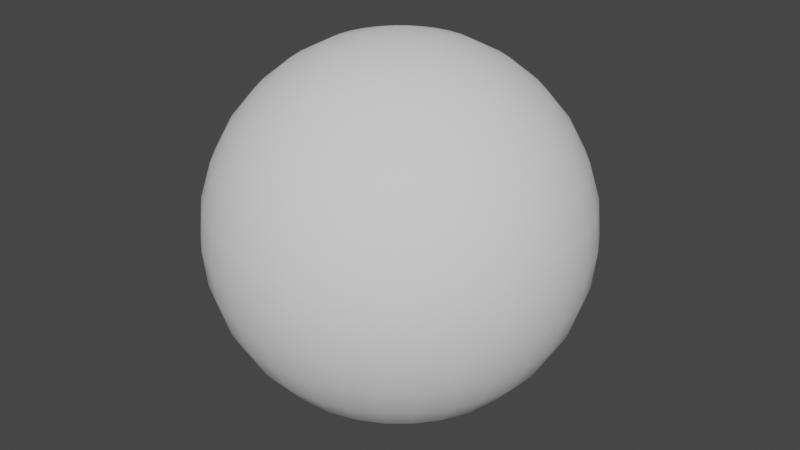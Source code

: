 # Source: sphere.blend  (saved by Blender 2.90.8; exported with 4.5.12 LTS)
import bpy
from mathutils import Matrix  # noqa: F401  (used for matrix-valued properties, if any)

bpy.ops.wm.read_factory_settings(use_empty=True)
scene = bpy.context.scene
scene.name = 'Scene'

# ---- collections
col_collection = bpy.data.collections.new('Collection'); scene.collection.children.link(col_collection)

# ---- world
world_world = bpy.data.worlds.new('World'); scene.world = world_world
world_world.use_nodes = True; world_world.node_tree.nodes.clear()
_N = world_world.node_tree.nodes; _L = world_world.node_tree.links
n0 = _N.new('ShaderNodeOutputWorld'); n0.name = 'World Output'; n0.location = (300, 300)
n1 = _N.new('ShaderNodeBackground'); n1.name = 'Background'; n1.location = (10, 300)
n1.inputs[0].default_value = (0.05088, 0.05088, 0.05088, 1.0)
_L.new(n1.outputs[0], n0.inputs[0])
n0.is_active_output = True
world_world.color = (0.05088, 0.05088, 0.05088)
world_world.use_sun_shadow = False
world_world.sun_shadow_jitter_overblur = 0.0

# ---- meshes
me_sphere = bpy.data.meshes.new('Sphere')
me_sphere.from_pydata([(0.0, 0.1951, 0.9808), (0.0, 0.3827, 0.9239), (0.0, 0.5556, 0.8315), (0.0, 0.7071, 0.7071), (0.0, 0.8315, 0.5556), (0.0, 0.9239, 0.3827), (0.0, 0.9808, 0.1951), (0.0, 1.0, 7.55e-08), (0.0, 0.9808, -0.1951), (0.0, 0.5556, -0.8315), (0.03806, 0.1913, 0.9808), (0.07466, 0.3753, 0.9239), (0.1084, 0.5449, 0.8315), (0.1379, 0.6935, 0.7071), (0.1622, 0.8155, 0.5556), (0.1802, 0.9061, 0.3827), (0.1913, 0.9619, 0.1951), (0.1951, 0.9808, 7.55e-08), (0.1913, 0.9619, -0.1951), (0.1802, 0.9061, -0.3827), (0.1622, 0.8155, -0.5556), (0.1379, 0.6935, -0.7071), (0.1084, 0.5449, -0.8315), (0.07466, 0.3753, -0.9239), (0.03806, 0.1913, -0.9808), (0.07466, 0.1802, 0.9808), (0.1464, 0.3536, 0.9239), (0.2126, 0.5133, 0.8315), (0.2706, 0.6533, 0.7071), (0.3182, 0.7682, 0.5556), (0.3536, 0.8536, 0.3827), (0.3753, 0.9061, 0.1951), (0.3827, 0.9239, 7.55e-08), (0.3753, 0.9061, -0.1951), (0.3536, 0.8536, -0.3827), (0.3182, 0.7682, -0.5556), (0.2706, 0.6533, -0.7071), (0.2126, 0.5133, -0.8315), (0.1464, 0.3536, -0.9239), (0.07466, 0.1802, -0.9808), (0.1084, 0.1622, 0.9808), (0.2126, 0.3182, 0.9239), (0.3087, 0.4619, 0.8315), (0.3928, 0.5879, 0.7071), (0.4619, 0.6913, 0.5556), (0.5133, 0.7682, 0.3827), (0.5449, 0.8155, 0.1951), (0.5556, 0.8315, 7.55e-08), (0.5449, 0.8155, -0.1951), (0.5133, 0.7682, -0.3827), (0.4619, 0.6913, -0.5556), (0.3928, 0.5879, -0.7071), (0.3087, 0.4619, -0.8315), (0.2126, 0.3182, -0.9239), (0.1084, 0.1622, -0.9808), (0.1379, 0.1379, 0.9808), (0.2706, 0.2706, 0.9239), (0.3928, 0.3928, 0.8315), (0.5, 0.5, 0.7071), (0.5879, 0.5879, 0.5556), (0.6533, 0.6533, 0.3827), (0.6935, 0.6935, 0.1951), (0.7071, 0.7071, 7.55e-08), (0.6935, 0.6935, -0.1951), (0.6533, 0.6533, -0.3827), (0.5879, 0.5879, -0.5556), (0.5, 0.5, -0.7071), (0.3928, 0.3928, -0.8315), (0.2706, 0.2706, -0.9239), (0.1379, 0.1379, -0.9808), (0.1622, 0.1084, 0.9808), (0.3182, 0.2126, 0.9239), (0.4619, 0.3087, 0.8315), (0.5879, 0.3928, 0.7071), (0.6913, 0.4619, 0.5556), (0.7682, 0.5133, 0.3827), (0.8155, 0.5449, 0.1951), (0.8315, 0.5556, 7.55e-08), (0.8155, 0.5449, -0.1951), (0.7682, 0.5133, -0.3827), (0.6913, 0.4619, -0.5556), (0.5879, 0.3928, -0.7071), (0.4619, 0.3087, -0.8315), (0.3182, 0.2126, -0.9239), (0.1622, 0.1084, -0.9808), (0.1802, 0.07466, 0.9808), (0.3536, 0.1464, 0.9239), (0.5133, 0.2126, 0.8315), (0.6533, 0.2706, 0.7071), (0.7682, 0.3182, 0.5556), (0.8536, 0.3536, 0.3827), (0.9061, 0.3753, 0.1951), (0.9239, 0.3827, 7.55e-08), (0.9061, 0.3753, -0.1951), (0.8536, 0.3536, -0.3827), (0.7682, 0.3182, -0.5556), (0.6533, 0.2706, -0.7071), (0.5133, 0.2126, -0.8315), (0.3536, 0.1464, -0.9239), (0.1802, 0.07466, -0.9808), (0.1913, 0.03806, 0.9808), (0.3753, 0.07466, 0.9239), (0.5449, 0.1084, 0.8315), (0.6935, 0.1379, 0.7071), (0.8155, 0.1622, 0.5556), (0.9061, 0.1802, 0.3827), (0.9619, 0.1913, 0.1951), (0.9808, 0.1951, 7.55e-08), (0.9619, 0.1913, -0.1951), (0.9061, 0.1802, -0.3827), (0.8155, 0.1622, -0.5556), (0.6935, 0.1379, -0.7071), (0.5449, 0.1084, -0.8315), (0.3753, 0.07466, -0.9239), (0.1913, 0.03806, -0.9808), (0.1951, -3.266e-07, 0.9808), (0.3827, -3.192e-07, 0.9239), (0.5556, -3.117e-07, 0.8315), (0.7071, -3.192e-07, 0.7071), (0.8315, -3.341e-07, 0.5556), (0.9239, -2.745e-07, 0.3827), (0.9808, -3.937e-07, 0.1951), (1.0, -3.788e-07, 7.55e-08), (0.9808, -3.937e-07, -0.1951), (0.9239, -2.298e-07, -0.3827), (0.8315, -3.341e-07, -0.5556), (0.7071, -3.192e-07, -0.7071), (0.5556, -3.415e-07, -0.8315), (0.3827, -3.043e-07, -0.9239), (0.1951, -3.08e-07, -0.9808), (0.1913, -0.03806, 0.9808), (0.3753, -0.07466, 0.9239), (0.5449, -0.1084, 0.8315), (0.6935, -0.138, 0.7071), (0.8155, -0.1622, 0.5556), (0.9061, -0.1802, 0.3827), (0.9619, -0.1913, 0.1951), (0.9808, -0.1951, 7.55e-08), (0.9619, -0.1913, -0.1951), (0.9061, -0.1802, -0.3827), (0.8155, -0.1622, -0.5556), (0.6935, -0.138, -0.7071), (0.5449, -0.1084, -0.8315), (0.3753, -0.07466, -0.9239), (0.1913, -0.03806, -0.9808), (0.1802, -0.07466, 0.9808), (0.3536, -0.1464, 0.9239), (0.5133, -0.2126, 0.8315), (0.6533, -0.2706, 0.7071), (0.7682, -0.3182, 0.5556), (0.8536, -0.3536, 0.3827), (0.9061, -0.3753, 0.1951), (0.9239, -0.3827, 7.55e-08), (0.9061, -0.3753, -0.1951), (0.8536, -0.3536, -0.3827), (0.7682, -0.3182, -0.5556), (0.6533, -0.2706, -0.7071), (0.5133, -0.2126, -0.8315), (0.3536, -0.1464, -0.9239), (0.1802, -0.07466, -0.9808), (0.1622, -0.1084, 0.9808), (0.3182, -0.2126, 0.9239), (0.4619, -0.3087, 0.8315), (0.5879, -0.3928, 0.7071), (0.6913, -0.4619, 0.5556), (0.7682, -0.5133, 0.3827), (0.8155, -0.5449, 0.1951), (0.8315, -0.5556, 7.55e-08), (0.8155, -0.5449, -0.1951), (0.7682, -0.5133, -0.3827), (0.6913, -0.4619, -0.5556), (0.5879, -0.3928, -0.7071), (0.4619, -0.3087, -0.8315), (0.3182, -0.2126, -0.9239), (0.1622, -0.1084, -0.9808), (0.1379, -0.138, 0.9808), (0.2706, -0.2706, 0.9239), (0.3928, -0.3928, 0.8315), (0.5, -0.5, 0.7071), (0.5879, -0.5879, 0.5556), (0.6533, -0.6533, 0.3827), (0.6935, -0.6935, 0.1951), (0.7071, -0.7071, 7.55e-08), (0.6935, -0.6935, -0.1951), (0.6533, -0.6533, -0.3827), (0.5879, -0.5879, -0.5556), (0.5, -0.5, -0.7071), (0.3928, -0.3928, -0.8315), (0.2706, -0.2706, -0.9239), (0.1379, -0.138, -0.9808), (0.1084, -0.1622, 0.9808), (0.2126, -0.3182, 0.9239), (0.3087, -0.4619, 0.8315), (0.3928, -0.5879, 0.7071), (0.4619, -0.6913, 0.5556), (0.5133, -0.7682, 0.3827), (0.5449, -0.8155, 0.1951), (0.5556, -0.8315, 7.55e-08), (0.5449, -0.8155, -0.1951), (0.5133, -0.7682, -0.3827), (0.4619, -0.6913, -0.5556), (0.3928, -0.5879, -0.7071), (0.3087, -0.4619, -0.8315), (0.2126, -0.3182, -0.9239), (0.1084, -0.1622, -0.9808), (0.0, -3.258e-07, -1.0), (0.07466, -0.1802, 0.9808), (0.1464, -0.3536, 0.9239), (0.2126, -0.5133, 0.8315), (0.2706, -0.6533, 0.7071), (0.3182, -0.7682, 0.5556), (0.3536, -0.8536, 0.3827), (0.3753, -0.9061, 0.1951), (0.3827, -0.9239, 7.55e-08), (0.3753, -0.9061, -0.1951), (0.3536, -0.8536, -0.3827), (0.3182, -0.7682, -0.5556), (0.2706, -0.6533, -0.7071), (0.2126, -0.5133, -0.8315), (0.1464, -0.3536, -0.9239), (0.07466, -0.1802, -0.9808), (0.03806, -0.1913, 0.9808), (0.07466, -0.3753, 0.9239), (0.1084, -0.5449, 0.8315), (0.1379, -0.6935, 0.7071), (0.1622, -0.8155, 0.5556), (0.1802, -0.9061, 0.3827), (0.1913, -0.9619, 0.1951), (0.1951, -0.9808, 7.55e-08), (0.1913, -0.9619, -0.1951), (0.1802, -0.9061, -0.3827), (0.1622, -0.8155, -0.5556), (0.1379, -0.6935, -0.7071), (0.1084, -0.5449, -0.8315), (0.07466, -0.3753, -0.9239), (0.03806, -0.1913, -0.9808), (-7.212e-09, -0.1951, 0.9808), (4.122e-08, -0.3827, 0.9239), (2.632e-08, -0.5556, 0.8315), (-2.584e-08, -0.7071, 0.7071), (-8.544e-08, -0.8315, 0.5556), (6.357e-08, -0.9239, 0.3827), (-8.544e-08, -0.9808, 0.1951), (-1.003e-07, -1.0, 7.55e-08), (-8.544e-08, -0.9808, -0.1951), (6.357e-08, -0.9239, -0.3827), (-8.544e-08, -0.8315, -0.5556), (-2.584e-08, -0.7071, -0.7071), (-1.094e-08, -0.5556, -0.8315), (3.964e-09, -0.3827, -0.9239), (3.964e-09, -0.1951, -0.9808), (-0.03806, -0.1913, 0.9808), (-0.07466, -0.3753, 0.9239), (-0.1084, -0.5449, 0.8315), (-0.1379, -0.6935, 0.7071), (-0.1622, -0.8155, 0.5556), (-0.1802, -0.9061, 0.3827), (-0.1913, -0.9619, 0.1951), (-0.1951, -0.9808, 7.55e-08), (-0.1913, -0.9619, -0.1951), (-0.1802, -0.9061, -0.3827), (-0.1622, -0.8155, -0.5556), (-0.1379, -0.6935, -0.7071), (-0.1084, -0.5449, -0.8315), (-0.07466, -0.3753, -0.9239), (-0.03806, -0.1913, -0.9808), (-0.07466, -0.1802, 0.9808), (-0.1464, -0.3536, 0.9239), (-0.2126, -0.5133, 0.8315), (-0.2706, -0.6533, 0.7071), (-0.3182, -0.7682, 0.5556), (-0.3536, -0.8536, 0.3827), (-0.3753, -0.9061, 0.1951), (-0.3827, -0.9239, 7.55e-08), (-0.3753, -0.9061, -0.1951), (-0.3536, -0.8536, -0.3827), (-0.3182, -0.7682, -0.5556), (-0.2706, -0.6533, -0.7071), (-0.2126, -0.5133, -0.8315), (-0.1464, -0.3536, -0.9239), (-0.07466, -0.1802, -0.9808), (-0.1084, -0.1622, 0.9808), (-0.2126, -0.3182, 0.9239), (-0.3087, -0.4619, 0.8315), (-0.3928, -0.5879, 0.7071), (-0.4619, -0.6913, 0.5556), (-0.5133, -0.7682, 0.3827), (-0.5449, -0.8155, 0.1951), (-0.5556, -0.8315, 7.55e-08), (-0.5449, -0.8155, -0.1951), (-0.5133, -0.7682, -0.3827), (-0.4619, -0.6913, -0.5556), (-0.3928, -0.5879, -0.7071), (-0.3087, -0.4619, -0.8315), (-0.2126, -0.3182, -0.9239), (-0.1084, -0.1622, -0.9808), (-2.304e-07, -5.562e-07, 1.0), (-0.1379, -0.138, 0.9808), (-0.2706, -0.2706, 0.9239), (-0.3928, -0.3928, 0.8315), (-0.5, -0.5, 0.7071), (-0.5879, -0.5879, 0.5556), (-0.6533, -0.6533, 0.3827), (-0.6935, -0.6935, 0.1951), (-0.7071, -0.7071, 7.55e-08), (-0.6935, -0.6935, -0.1951), (-0.6533, -0.6533, -0.3827), (-0.5879, -0.5879, -0.5556), (-0.5, -0.5, -0.7071), (-0.3928, -0.3928, -0.8315), (-0.2706, -0.2706, -0.9239), (-0.1379, -0.1379, -0.9808), (-0.1622, -0.1084, 0.9808), (-0.3182, -0.2126, 0.9239), (-0.4619, -0.3087, 0.8315), (-0.5879, -0.3928, 0.7071), (-0.6913, -0.4619, 0.5556), (-0.7682, -0.5133, 0.3827), (-0.8155, -0.5449, 0.1951), (-0.8315, -0.5556, 7.55e-08), (-0.8155, -0.5449, -0.1951), (-0.7682, -0.5133, -0.3827), (-0.6913, -0.4619, -0.5556), (-0.5879, -0.3928, -0.7071), (-0.4619, -0.3087, -0.8315), (-0.3182, -0.2126, -0.9239), (-0.1622, -0.1084, -0.9808), (-0.1802, -0.07466, 0.9808), (-0.3536, -0.1464, 0.9239), (-0.5133, -0.2126, 0.8315), (-0.6533, -0.2706, 0.7071), (-0.7682, -0.3182, 0.5556), (-0.8536, -0.3536, 0.3827), (-0.9061, -0.3753, 0.1951), (-0.9239, -0.3827, 7.55e-08), (-0.9061, -0.3753, -0.1951), (-0.8536, -0.3536, -0.3827), (-0.7682, -0.3182, -0.5556), (-0.6533, -0.2706, -0.7071), (-0.5133, -0.2126, -0.8315), (-0.3536, -0.1464, -0.9239), (-0.1802, -0.07466, -0.9808), (-0.1913, -0.03806, 0.9808), (-0.3753, -0.07466, 0.9239), (-0.5449, -0.1084, 0.8315), (-0.6935, -0.1379, 0.7071), (-0.8155, -0.1622, 0.5556), (-0.9061, -0.1802, 0.3827), (-0.9619, -0.1913, 0.1951), (-0.9808, -0.1951, 7.55e-08), (-0.9619, -0.1913, -0.1951), (-0.9061, -0.1802, -0.3827), (-0.8155, -0.1622, -0.5556), (-0.6935, -0.1379, -0.7071), (-0.5449, -0.1084, -0.8315), (-0.3753, -0.07466, -0.9239), (-0.1913, -0.03806, -0.9808), (-0.1951, -3.117e-07, 0.9808), (-0.3827, -2.819e-07, 0.9239), (-0.5556, -2.819e-07, 0.8315), (-0.7071, -1.851e-07, 0.7071), (-0.8315, -1.404e-07, 0.5556), (-0.9239, -3.192e-07, 0.3827), (-0.9808, -9.567e-08, 0.1951), (-1.0, -1.404e-07, 7.55e-08), (-0.9808, -9.567e-08, -0.1951), (-0.9239, -3.192e-07, -0.3827), (-0.8315, -1.404e-07, -0.5556), (-0.7071, -1.851e-07, -0.7071), (-0.5556, -2.596e-07, -0.8315), (-0.3827, -2.521e-07, -0.9239), (-0.1951, -3.155e-07, -0.9808), (-0.1913, 0.03806, 0.9808), (-0.3753, 0.07466, 0.9239), (-0.5449, 0.1084, 0.8315), (-0.6935, 0.1379, 0.7071), (-0.8155, 0.1622, 0.5556), (-0.9061, 0.1802, 0.3827), (-0.9619, 0.1913, 0.1951), (-0.9808, 0.1951, 7.55e-08), (-0.9619, 0.1913, -0.1951), (-0.9061, 0.1802, -0.3827), (-0.8155, 0.1622, -0.5556), (-0.6935, 0.1379, -0.7071), (-0.5449, 0.1084, -0.8315), (-0.3753, 0.07466, -0.9239), (-0.1913, 0.03806, -0.9808), (-0.1802, 0.07466, 0.9808), (-0.3536, 0.1464, 0.9239), (-0.5133, 0.2126, 0.8315), (-0.6533, 0.2706, 0.7071), (-0.7682, 0.3182, 0.5556), (-0.8536, 0.3536, 0.3827), (-0.9061, 0.3753, 0.1951), (-0.9239, 0.3827, 7.55e-08), (-0.9061, 0.3753, -0.1951), (-0.8536, 0.3536, -0.3827), (-0.7682, 0.3182, -0.5556), (-0.6533, 0.2706, -0.7071), (-0.5133, 0.2126, -0.8315), (-0.3536, 0.1464, -0.9239), (-0.1802, 0.07466, -0.9808), (-0.1622, 0.1084, 0.9808), (-0.3182, 0.2126, 0.9239), (-0.4619, 0.3087, 0.8315), (-0.5879, 0.3928, 0.7071), (-0.6913, 0.4619, 0.5556), (-0.7682, 0.5133, 0.3827), (-0.8155, 0.5449, 0.1951), (-0.8315, 0.5556, 7.55e-08), (-0.8155, 0.5449, -0.1951), (-0.7682, 0.5133, -0.3827), (-0.6913, 0.4619, -0.5556), (-0.5879, 0.3928, -0.7071), (-0.4619, 0.3087, -0.8315), (-0.3182, 0.2126, -0.9239), (-0.1622, 0.1084, -0.9808), (-0.1379, 0.1379, 0.9808), (-0.2706, 0.2706, 0.9239), (-0.3928, 0.3928, 0.8315), (-0.5, 0.5, 0.7071), (-0.5879, 0.5879, 0.5556), (-0.6533, 0.6533, 0.3827), (-0.6935, 0.6935, 0.1951), (-0.7071, 0.7071, 7.55e-08), (-0.6935, 0.6935, -0.1951), (-0.6533, 0.6533, -0.3827), (-0.5879, 0.5879, -0.5556), (-0.5, 0.5, -0.7071), (-0.3928, 0.3928, -0.8315), (-0.2706, 0.2706, -0.9239), (-0.1379, 0.1379, -0.9808), (-0.1084, 0.1622, 0.9808), (-0.2126, 0.3182, 0.9239), (-0.3087, 0.4619, 0.8315), (-0.3928, 0.5879, 0.7071), (-0.4619, 0.6913, 0.5556), (-0.5133, 0.7682, 0.3827), (-0.5449, 0.8155, 0.1951), (-0.5556, 0.8315, 7.55e-08), (-0.5449, 0.8155, -0.1951), (-0.5133, 0.7682, -0.3827), (-0.4619, 0.6913, -0.5556), (-0.3928, 0.5879, -0.7071), (-0.3087, 0.4619, -0.8315), (-0.2126, 0.3182, -0.9239), (-0.1084, 0.1622, -0.9808), (-0.07466, 0.1802, 0.9808), (-0.1464, 0.3536, 0.9239), (-0.2126, 0.5133, 0.8315), (-0.2706, 0.6533, 0.7071), (-0.3182, 0.7682, 0.5556), (-0.3536, 0.8536, 0.3827), (-0.3753, 0.9061, 0.1951), (-0.3827, 0.9239, 7.55e-08), (-0.3753, 0.9061, -0.1951), (-0.3536, 0.8536, -0.3827), (-0.3182, 0.7682, -0.5556), (-0.2706, 0.6533, -0.7071), (-0.2126, 0.5133, -0.8315), (-0.1464, 0.3536, -0.9239), (-0.07466, 0.1802, -0.9808), (-0.03806, 0.1913, 0.9808), (-0.07466, 0.3753, 0.9239), (-0.1084, 0.5449, 0.8315), (-0.1379, 0.6935, 0.7071), (-0.1622, 0.8155, 0.5556), (-0.1802, 0.9061, 0.3827), (-0.1913, 0.9619, 0.1951), (-0.1951, 0.9808, 7.55e-08), (-0.1913, 0.9619, -0.1951), (-0.1802, 0.9061, -0.3827), (-0.1622, 0.8155, -0.5556), (-0.1379, 0.6935, -0.7071), (-0.1084, 0.5449, -0.8315), (-0.07466, 0.3753, -0.9239), (-0.03806, 0.1913, -0.9808), (6.357e-08, 0.9239, -0.3827), (2.722e-07, 0.8315, -0.5556), (1.53e-07, 0.7071, -0.7071), (7.847e-08, 0.3827, -0.9239), (1.514e-08, 0.1951, -0.9808)], [], [(5, 4, 14, 15), (480, 9, 22, 23), (6, 5, 15, 16), (481, 480, 23, 24), (7, 6, 16, 17), (0, 296, 10), (205, 481, 24), (8, 7, 17, 18), (1, 0, 10, 11), (477, 8, 18, 19), (2, 1, 11, 12), (478, 477, 19, 20), (3, 2, 12, 13), (479, 478, 20, 21), (4, 3, 13, 14), (9, 479, 21, 22), (21, 20, 35, 36), (14, 13, 28, 29), (22, 21, 36, 37), (15, 14, 29, 30), (23, 22, 37, 38), (16, 15, 30, 31), (24, 23, 38, 39), (17, 16, 31, 32), (10, 296, 25), (205, 24, 39), (18, 17, 32, 33), (11, 10, 25, 26), (19, 18, 33, 34), (12, 11, 26, 27), (20, 19, 34, 35), (13, 12, 27, 28), (205, 39, 54), (33, 32, 47, 48), (26, 25, 40, 41), (34, 33, 48, 49), (27, 26, 41, 42), (35, 34, 49, 50), (28, 27, 42, 43), (36, 35, 50, 51), (29, 28, 43, 44), (37, 36, 51, 52), (30, 29, 44, 45), (38, 37, 52, 53), (31, 30, 45, 46), (39, 38, 53, 54), (32, 31, 46, 47), (25, 296, 40), (52, 51, 66, 67), (45, 44, 59, 60), (53, 52, 67, 68), (46, 45, 60, 61), (54, 53, 68, 69), (47, 46, 61, 62), (40, 296, 55), (205, 54, 69), (48, 47, 62, 63), (41, 40, 55, 56), (49, 48, 63, 64), (42, 41, 56, 57), (50, 49, 64, 65), (43, 42, 57, 58), (51, 50, 65, 66), (44, 43, 58, 59), (56, 55, 70, 71), (64, 63, 78, 79), (57, 56, 71, 72), (65, 64, 79, 80), (58, 57, 72, 73), (66, 65, 80, 81), (59, 58, 73, 74), (67, 66, 81, 82), (60, 59, 74, 75), (68, 67, 82, 83), (61, 60, 75, 76), (69, 68, 83, 84), (62, 61, 76, 77), (55, 296, 70), (205, 69, 84), (63, 62, 77, 78), (75, 74, 89, 90), (83, 82, 97, 98), (76, 75, 90, 91), (84, 83, 98, 99), (77, 76, 91, 92), (70, 296, 85), (205, 84, 99), (78, 77, 92, 93), (71, 70, 85, 86), (79, 78, 93, 94), (72, 71, 86, 87), (80, 79, 94, 95), (73, 72, 87, 88), (81, 80, 95, 96), (74, 73, 88, 89), (82, 81, 96, 97), (94, 93, 108, 109), (87, 86, 101, 102), (95, 94, 109, 110), (88, 87, 102, 103), (96, 95, 110, 111), (89, 88, 103, 104), (97, 96, 111, 112), (90, 89, 104, 105), (98, 97, 112, 113), (91, 90, 105, 106), (99, 98, 113, 114), (92, 91, 106, 107), (85, 296, 100), (205, 99, 114), (93, 92, 107, 108), (86, 85, 100, 101), (113, 112, 127, 128), (106, 105, 120, 121), (114, 113, 128, 129), (107, 106, 121, 122), (100, 296, 115), (205, 114, 129), (108, 107, 122, 123), (101, 100, 115, 116), (109, 108, 123, 124), (102, 101, 116, 117), (110, 109, 124, 125), (103, 102, 117, 118), (111, 110, 125, 126), (104, 103, 118, 119), (112, 111, 126, 127), (105, 104, 119, 120), (117, 116, 131, 132), (125, 124, 139, 140), (118, 117, 132, 133), (126, 125, 140, 141), (119, 118, 133, 134), (127, 126, 141, 142), (120, 119, 134, 135), (128, 127, 142, 143), (121, 120, 135, 136), (129, 128, 143, 144), (122, 121, 136, 137), (115, 296, 130), (205, 129, 144), (123, 122, 137, 138), (116, 115, 130, 131), (124, 123, 138, 139), (136, 135, 150, 151), (144, 143, 158, 159), (137, 136, 151, 152), (130, 296, 145), (205, 144, 159), (138, 137, 152, 153), (131, 130, 145, 146), (139, 138, 153, 154), (132, 131, 146, 147), (140, 139, 154, 155), (133, 132, 147, 148), (141, 140, 155, 156), (134, 133, 148, 149), (142, 141, 156, 157), (135, 134, 149, 150), (143, 142, 157, 158), (155, 154, 169, 170), (148, 147, 162, 163), (156, 155, 170, 171), (149, 148, 163, 164), (157, 156, 171, 172), (150, 149, 164, 165), (158, 157, 172, 173), (151, 150, 165, 166), (159, 158, 173, 174), (152, 151, 166, 167), (145, 296, 160), (205, 159, 174), (153, 152, 167, 168), (146, 145, 160, 161), (154, 153, 168, 169), (147, 146, 161, 162), (174, 173, 188, 189), (167, 166, 181, 182), (160, 296, 175), (205, 174, 189), (168, 167, 182, 183), (161, 160, 175, 176), (169, 168, 183, 184), (162, 161, 176, 177), (170, 169, 184, 185), (163, 162, 177, 178), (171, 170, 185, 186), (164, 163, 178, 179), (172, 171, 186, 187), (165, 164, 179, 180), (173, 172, 187, 188), (166, 165, 180, 181), (186, 185, 200, 201), (179, 178, 193, 194), (187, 186, 201, 202), (180, 179, 194, 195), (188, 187, 202, 203), (181, 180, 195, 196), (189, 188, 203, 204), (182, 181, 196, 197), (175, 296, 190), (205, 189, 204), (183, 182, 197, 198), (176, 175, 190, 191), (184, 183, 198, 199), (177, 176, 191, 192), (185, 184, 199, 200), (178, 177, 192, 193), (190, 296, 206), (205, 204, 220), (198, 197, 213, 214), (191, 190, 206, 207), (199, 198, 214, 215), (192, 191, 207, 208), (200, 199, 215, 216), (193, 192, 208, 209), (201, 200, 216, 217), (194, 193, 209, 210), (202, 201, 217, 218), (195, 194, 210, 211), (203, 202, 218, 219), (196, 195, 211, 212), (204, 203, 219, 220), (197, 196, 212, 213), (210, 209, 224, 225), (218, 217, 232, 233), (211, 210, 225, 226), (219, 218, 233, 234), (212, 211, 226, 227), (220, 219, 234, 235), (213, 212, 227, 228), (206, 296, 221), (205, 220, 235), (214, 213, 228, 229), (207, 206, 221, 222), (215, 214, 229, 230), (208, 207, 222, 223), (216, 215, 230, 231), (209, 208, 223, 224), (217, 216, 231, 232), (229, 228, 243, 244), (222, 221, 236, 237), (230, 229, 244, 245), (223, 222, 237, 238), (231, 230, 245, 246), (224, 223, 238, 239), (232, 231, 246, 247), (225, 224, 239, 240), (233, 232, 247, 248), (226, 225, 240, 241), (234, 233, 248, 249), (227, 226, 241, 242), (235, 234, 249, 250), (228, 227, 242, 243), (221, 296, 236), (205, 235, 250), (248, 247, 262, 263), (241, 240, 255, 256), (249, 248, 263, 264), (242, 241, 256, 257), (250, 249, 264, 265), (243, 242, 257, 258), (236, 296, 251), (205, 250, 265), (244, 243, 258, 259), (237, 236, 251, 252), (245, 244, 259, 260), (238, 237, 252, 253), (246, 245, 260, 261), (239, 238, 253, 254), (247, 246, 261, 262), (240, 239, 254, 255), (252, 251, 266, 267), (260, 259, 274, 275), (253, 252, 267, 268), (261, 260, 275, 276), (254, 253, 268, 269), (262, 261, 276, 277), (255, 254, 269, 270), (263, 262, 277, 278), (256, 255, 270, 271), (264, 263, 278, 279), (257, 256, 271, 272), (265, 264, 279, 280), (258, 257, 272, 273), (251, 296, 266), (205, 265, 280), (259, 258, 273, 274), (271, 270, 285, 286), (279, 278, 293, 294), (272, 271, 286, 287), (280, 279, 294, 295), (273, 272, 287, 288), (266, 296, 281), (205, 280, 295), (274, 273, 288, 289), (267, 266, 281, 282), (275, 274, 289, 290), (268, 267, 282, 283), (276, 275, 290, 291), (269, 268, 283, 284), (277, 276, 291, 292), (270, 269, 284, 285), (278, 277, 292, 293), (290, 289, 305, 306), (283, 282, 298, 299), (291, 290, 306, 307), (284, 283, 299, 300), (292, 291, 307, 308), (285, 284, 300, 301), (293, 292, 308, 309), (286, 285, 301, 302), (294, 293, 309, 310), (287, 286, 302, 303), (295, 294, 310, 311), (288, 287, 303, 304), (281, 296, 297), (205, 295, 311), (289, 288, 304, 305), (282, 281, 297, 298), (310, 309, 324, 325), (303, 302, 317, 318), (311, 310, 325, 326), (304, 303, 318, 319), (297, 296, 312), (205, 311, 326), (305, 304, 319, 320), (298, 297, 312, 313), (306, 305, 320, 321), (299, 298, 313, 314), (307, 306, 321, 322), (300, 299, 314, 315), (308, 307, 322, 323), (301, 300, 315, 316), (309, 308, 323, 324), (302, 301, 316, 317), (322, 321, 336, 337), (315, 314, 329, 330), (323, 322, 337, 338), (316, 315, 330, 331), (324, 323, 338, 339), (317, 316, 331, 332), (325, 324, 339, 340), (318, 317, 332, 333), (326, 325, 340, 341), (319, 318, 333, 334), (312, 296, 327), (205, 326, 341), (320, 319, 334, 335), (313, 312, 327, 328), (321, 320, 335, 336), (314, 313, 328, 329), (341, 340, 355, 356), (334, 333, 348, 349), (327, 296, 342), (205, 341, 356), (335, 334, 349, 350), (328, 327, 342, 343), (336, 335, 350, 351), (329, 328, 343, 344), (337, 336, 351, 352), (330, 329, 344, 345), (338, 337, 352, 353), (331, 330, 345, 346), (339, 338, 353, 354), (332, 331, 346, 347), (340, 339, 354, 355), (333, 332, 347, 348), (345, 344, 359, 360), (353, 352, 367, 368), (346, 345, 360, 361), (354, 353, 368, 369), (347, 346, 361, 362), (355, 354, 369, 370), (348, 347, 362, 363), (356, 355, 370, 371), (349, 348, 363, 364), (342, 296, 357), (205, 356, 371), (350, 349, 364, 365), (343, 342, 357, 358), (351, 350, 365, 366), (344, 343, 358, 359), (352, 351, 366, 367), (364, 363, 378, 379), (357, 296, 372), (205, 371, 386), (365, 364, 379, 380), (358, 357, 372, 373), (366, 365, 380, 381), (359, 358, 373, 374), (367, 366, 381, 382), (360, 359, 374, 375), (368, 367, 382, 383), (361, 360, 375, 376), (369, 368, 383, 384), (362, 361, 376, 377), (370, 369, 384, 385), (363, 362, 377, 378), (371, 370, 385, 386), (383, 382, 397, 398), (376, 375, 390, 391), (384, 383, 398, 399), (377, 376, 391, 392), (385, 384, 399, 400), (378, 377, 392, 393), (386, 385, 400, 401), (379, 378, 393, 394), (372, 296, 387), (205, 386, 401), (380, 379, 394, 395), (373, 372, 387, 388), (381, 380, 395, 396), (374, 373, 388, 389), (382, 381, 396, 397), (375, 374, 389, 390), (387, 296, 402), (205, 401, 416), (395, 394, 409, 410), (388, 387, 402, 403), (396, 395, 410, 411), (389, 388, 403, 404), (397, 396, 411, 412), (390, 389, 404, 405), (398, 397, 412, 413), (391, 390, 405, 406), (399, 398, 413, 414), (392, 391, 406, 407), (400, 399, 414, 415), (393, 392, 407, 408), (401, 400, 415, 416), (394, 393, 408, 409), (406, 405, 420, 421), (414, 413, 428, 429), (407, 406, 421, 422), (415, 414, 429, 430), (408, 407, 422, 423), (416, 415, 430, 431), (409, 408, 423, 424), (402, 296, 417), (205, 416, 431), (410, 409, 424, 425), (403, 402, 417, 418), (411, 410, 425, 426), (404, 403, 418, 419), (412, 411, 426, 427), (405, 404, 419, 420), (413, 412, 427, 428), (425, 424, 439, 440), (418, 417, 432, 433), (426, 425, 440, 441), (419, 418, 433, 434), (427, 426, 441, 442), (420, 419, 434, 435), (428, 427, 442, 443), (421, 420, 435, 436), (429, 428, 443, 444), (422, 421, 436, 437), (430, 429, 444, 445), (423, 422, 437, 438), (431, 430, 445, 446), (424, 423, 438, 439), (417, 296, 432), (205, 431, 446), (444, 443, 458, 459), (437, 436, 451, 452), (445, 444, 459, 460), (438, 437, 452, 453), (446, 445, 460, 461), (439, 438, 453, 454), (432, 296, 447), (205, 446, 461), (440, 439, 454, 455), (433, 432, 447, 448), (441, 440, 455, 456), (434, 433, 448, 449), (442, 441, 456, 457), (435, 434, 449, 450), (443, 442, 457, 458), (436, 435, 450, 451), (456, 455, 470, 471), (449, 448, 463, 464), (457, 456, 471, 472), (450, 449, 464, 465), (458, 457, 472, 473), (451, 450, 465, 466), (459, 458, 473, 474), (452, 451, 466, 467), (460, 459, 474, 475), (453, 452, 467, 468), (461, 460, 475, 476), (454, 453, 468, 469), (447, 296, 462), (205, 461, 476), (455, 454, 469, 470), (448, 447, 462, 463), (475, 474, 9, 480), (468, 467, 5, 6), (476, 475, 480, 481), (469, 468, 6, 7), (462, 296, 0), (205, 476, 481), (470, 469, 7, 8), (463, 462, 0, 1), (471, 470, 8, 477), (464, 463, 1, 2), (472, 471, 477, 478), (465, 464, 2, 3), (473, 472, 478, 479), (466, 465, 3, 4), (474, 473, 479, 9), (467, 466, 4, 5)])
me_sphere.polygons.foreach_set('use_smooth', [True] * 512)
_uv = me_sphere.uv_layers.new(name='UVMap')
_uv.uv.foreach_set('vector', [0.625, 0.25, 0.6875, 0.25, 0.6875, 0.2813, 0.625, 0.2813, 0.125, 0.25, 0.1875, 0.25, 0.1875, 0.2813, 0.125, 0.2813, 0.5625, 0.25, 0.625, 0.25, 0.625, 0.2813, 0.5625, 0.2813, 0.0625, 0.25, 0.125, 0.25, 0.125, 0.2813, 0.0625, 0.2813, 0.5, 0.25, 0.5625, 0.25, 0.5625, 0.2813, 0.5, 0.2813, 0.9375, 0.25, 1.0, 0.2656, 0.9375, 0.2813, 1.192e-07, 0.2656, 0.0625, 0.25, 0.0625, 0.2813, 0.4375, 0.25, 0.5, 0.25, 0.5, 0.2813, 0.4375, 0.2813, 0.875, 0.25, 0.9375, 0.25, 0.9375, 0.2813, 0.875, 0.2813, 0.375, 0.25, 0.4375, 0.25, 0.4375, 0.2813, 0.375, 0.2813, 0.8125, 0.25, 0.875, 0.25, 0.875, 0.2813, 0.8125, 0.2813, 0.3125, 0.25, 0.375, 0.25, 0.375, 0.2813, 0.3125, 0.2813, 0.75, 0.25, 0.8125, 0.25, 0.8125, 0.2813, 0.75, 0.2813, 0.25, 0.25, 0.3125, 0.25, 0.3125, 0.2813, 0.25, 0.2813, 0.6875, 0.25, 0.75, 0.25, 0.75, 0.2813, 0.6875, 0.2813, 0.1875, 0.25, 0.25, 0.25, 0.25, 0.2813, 0.1875, 0.2813, 0.25, 0.2813, 0.3125, 0.2813, 0.3125, 0.3125, 0.25, 0.3125, 0.6875, 0.2813, 0.75, 0.2813, 0.75, 0.3125, 0.6875, 0.3125, 0.1875, 0.2813, 0.25, 0.2813, 0.25, 0.3125, 0.1875, 0.3125, 0.625, 0.2813, 0.6875, 0.2813, 0.6875, 0.3125, 0.625, 0.3125, 0.125, 0.2813, 0.1875, 0.2813, 0.1875, 0.3125, 0.125, 0.3125, 0.5625, 0.2813, 0.625, 0.2813, 0.625, 0.3125, 0.5625, 0.3125, 0.0625, 0.2813, 0.125, 0.2813, 0.125, 0.3125, 0.0625, 0.3125, 0.5, 0.2813, 0.5625, 0.2813, 0.5625, 0.3125, 0.5, 0.3125, 0.9375, 0.2813, 1.0, 0.2969, 0.9375, 0.3125, 1.192e-07, 0.2969, 0.0625, 0.2813, 0.0625, 0.3125, 0.4375, 0.2813, 0.5, 0.2813, 0.5, 0.3125, 0.4375, 0.3125, 0.875, 0.2813, 0.9375, 0.2813, 0.9375, 0.3125, 0.875, 0.3125, 0.375, 0.2813, 0.4375, 0.2813, 0.4375, 0.3125, 0.375, 0.3125, 0.8125, 0.2813, 0.875, 0.2813, 0.875, 0.3125, 0.8125, 0.3125, 0.3125, 0.2813, 0.375, 0.2813, 0.375, 0.3125, 0.3125, 0.3125, 0.75, 0.2813, 0.8125, 0.2813, 0.8125, 0.3125, 0.75, 0.3125, 1.192e-07, 0.3281, 0.0625, 0.3125, 0.0625, 0.3438, 0.4375, 0.3125, 0.5, 0.3125, 0.5, 0.3438, 0.4375, 0.3438, 0.875, 0.3125, 0.9375, 0.3125, 0.9375, 0.3438, 0.875, 0.3438, 0.375, 0.3125, 0.4375, 0.3125, 0.4375, 0.3438, 0.375, 0.3438, 0.8125, 0.3125, 0.875, 0.3125, 0.875, 0.3438, 0.8125, 0.3438, 0.3125, 0.3125, 0.375, 0.3125, 0.375, 0.3438, 0.3125, 0.3438, 0.75, 0.3125, 0.8125, 0.3125, 0.8125, 0.3438, 0.75, 0.3438, 0.25, 0.3125, 0.3125, 0.3125, 0.3125, 0.3438, 0.25, 0.3438, 0.6875, 0.3125, 0.75, 0.3125, 0.75, 0.3438, 0.6875, 0.3438, 0.1875, 0.3125, 0.25, 0.3125, 0.25, 0.3438, 0.1875, 0.3438, 0.625, 0.3125, 0.6875, 0.3125, 0.6875, 0.3438, 0.625, 0.3438, 0.125, 0.3125, 0.1875, 0.3125, 0.1875, 0.3438, 0.125, 0.3438, 0.5625, 0.3125, 0.625, 0.3125, 0.625, 0.3438, 0.5625, 0.3438, 0.0625, 0.3125, 0.125, 0.3125, 0.125, 0.3438, 0.0625, 0.3438, 0.5, 0.3125, 0.5625, 0.3125, 0.5625, 0.3438, 0.5, 0.3438, 0.9375, 0.3125, 1.0, 0.3281, 0.9375, 0.3438, 0.1875, 0.3438, 0.25, 0.3438, 0.25, 0.375, 0.1875, 0.375, 0.625, 0.3438, 0.6875, 0.3438, 0.6875, 0.375, 0.625, 0.375, 0.125, 0.3438, 0.1875, 0.3438, 0.1875, 0.375, 0.125, 0.375, 0.5625, 0.3438, 0.625, 0.3438, 0.625, 0.375, 0.5625, 0.375, 0.0625, 0.3438, 0.125, 0.3438, 0.125, 0.375, 0.0625, 0.375, 0.5, 0.3438, 0.5625, 0.3438, 0.5625, 0.375, 0.5, 0.375, 0.9375, 0.3438, 1.0, 0.3594, 0.9375, 0.375, 1.192e-07, 0.3594, 0.0625, 0.3438, 0.0625, 0.375, 0.4375, 0.3438, 0.5, 0.3438, 0.5, 0.375, 0.4375, 0.375, 0.875, 0.3438, 0.9375, 0.3438, 0.9375, 0.375, 0.875, 0.375, 0.375, 0.3438, 0.4375, 0.3438, 0.4375, 0.375, 0.375, 0.375, 0.8125, 0.3438, 0.875, 0.3438, 0.875, 0.375, 0.8125, 0.375, 0.3125, 0.3438, 0.375, 0.3438, 0.375, 0.375, 0.3125, 0.375, 0.75, 0.3438, 0.8125, 0.3438, 0.8125, 0.375, 0.75, 0.375, 0.25, 0.3438, 0.3125, 0.3438, 0.3125, 0.375, 0.25, 0.375, 0.6875, 0.3438, 0.75, 0.3438, 0.75, 0.375, 0.6875, 0.375, 0.875, 0.375, 0.9375, 0.375, 0.9375, 0.4063, 0.875, 0.4063, 0.375, 0.375, 0.4375, 0.375, 0.4375, 0.4063, 0.375, 0.4063, 0.8125, 0.375, 0.875, 0.375, 0.875, 0.4063, 0.8125, 0.4063, 0.3125, 0.375, 0.375, 0.375, 0.375, 0.4063, 0.3125, 0.4063, 0.75, 0.375, 0.8125, 0.375, 0.8125, 0.4063, 0.75, 0.4063, 0.25, 0.375, 0.3125, 0.375, 0.3125, 0.4063, 0.25, 0.4063, 0.6875, 0.375, 0.75, 0.375, 0.75, 0.4063, 0.6875, 0.4063, 0.1875, 0.375, 0.25, 0.375, 0.25, 0.4063, 0.1875, 0.4063, 0.625, 0.375, 0.6875, 0.375, 0.6875, 0.4063, 0.625, 0.4063, 0.125, 0.375, 0.1875, 0.375, 0.1875, 0.4063, 0.125, 0.4063, 0.5625, 0.375, 0.625, 0.375, 0.625, 0.4063, 0.5625, 0.4063, 0.0625, 0.375, 0.125, 0.375, 0.125, 0.4063, 0.0625, 0.4063, 0.5, 0.375, 0.5625, 0.375, 0.5625, 0.4063, 0.5, 0.4063, 0.9375, 0.375, 1.0, 0.3906, 0.9375, 0.4063, 1.192e-07, 0.3906, 0.0625, 0.375, 0.0625, 0.4063, 0.4375, 0.375, 0.5, 0.375, 0.5, 0.4063, 0.4375, 0.4063, 0.625, 0.4063, 0.6875, 0.4063, 0.6875, 0.4375, 0.625, 0.4375, 0.125, 0.4063, 0.1875, 0.4063, 0.1875, 0.4375, 0.125, 0.4375, 0.5625, 0.4063, 0.625, 0.4063, 0.625, 0.4375, 0.5625, 0.4375, 0.0625, 0.4063, 0.125, 0.4063, 0.125, 0.4375, 0.0625, 0.4375, 0.5, 0.4063, 0.5625, 0.4063, 0.5625, 0.4375, 0.5, 0.4375, 0.9375, 0.4063, 1.0, 0.4219, 0.9375, 0.4375, 1.192e-07, 0.4219, 0.0625, 0.4063, 0.0625, 0.4375, 0.4375, 0.4063, 0.5, 0.4063, 0.5, 0.4375, 0.4375, 0.4375, 0.875, 0.4063, 0.9375, 0.4063, 0.9375, 0.4375, 0.875, 0.4375, 0.375, 0.4063, 0.4375, 0.4063, 0.4375, 0.4375, 0.375, 0.4375, 0.8125, 0.4063, 0.875, 0.4063, 0.875, 0.4375, 0.8125, 0.4375, 0.3125, 0.4063, 0.375, 0.4063, 0.375, 0.4375, 0.3125, 0.4375, 0.75, 0.4063, 0.8125, 0.4063, 0.8125, 0.4375, 0.75, 0.4375, 0.25, 0.4063, 0.3125, 0.4063, 0.3125, 0.4375, 0.25, 0.4375, 0.6875, 0.4063, 0.75, 0.4063, 0.75, 0.4375, 0.6875, 0.4375, 0.1875, 0.4063, 0.25, 0.4063, 0.25, 0.4375, 0.1875, 0.4375, 0.375, 0.4375, 0.4375, 0.4375, 0.4375, 0.4688, 0.375, 0.4688, 0.8125, 0.4375, 0.875, 0.4375, 0.875, 0.4688, 0.8125, 0.4688, 0.3125, 0.4375, 0.375, 0.4375, 0.375, 0.4688, 0.3125, 0.4688, 0.75, 0.4375, 0.8125, 0.4375, 0.8125, 0.4688, 0.75, 0.4688, 0.25, 0.4375, 0.3125, 0.4375, 0.3125, 0.4688, 0.25, 0.4688, 0.6875, 0.4375, 0.75, 0.4375, 0.75, 0.4688, 0.6875, 0.4688, 0.1875, 0.4375, 0.25, 0.4375, 0.25, 0.4688, 0.1875, 0.4688, 0.625, 0.4375, 0.6875, 0.4375, 0.6875, 0.4688, 0.625, 0.4688, 0.125, 0.4375, 0.1875, 0.4375, 0.1875, 0.4688, 0.125, 0.4688, 0.5625, 0.4375, 0.625, 0.4375, 0.625, 0.4688, 0.5625, 0.4688, 0.0625, 0.4375, 0.125, 0.4375, 0.125, 0.4688, 0.0625, 0.4688, 0.5, 0.4375, 0.5625, 0.4375, 0.5625, 0.4688, 0.5, 0.4688, 0.9375, 0.4375, 1.0, 0.4531, 0.9375, 0.4688, 1.192e-07, 0.4531, 0.0625, 0.4375, 0.0625, 0.4688, 0.4375, 0.4375, 0.5, 0.4375, 0.5, 0.4688, 0.4375, 0.4688, 0.875, 0.4375, 0.9375, 0.4375, 0.9375, 0.4688, 0.875, 0.4688, 0.125, 0.4688, 0.1875, 0.4688, 0.1875, 0.5, 0.125, 0.5, 0.5625, 0.4688, 0.625, 0.4688, 0.625, 0.5, 0.5625, 0.5, 0.0625, 0.4688, 0.125, 0.4688, 0.125, 0.5, 0.0625, 0.5, 0.5, 0.4688, 0.5625, 0.4688, 0.5625, 0.5, 0.5, 0.5, 0.9375, 0.4688, 1.0, 0.4844, 0.9375, 0.5, 1.192e-07, 0.4844, 0.0625, 0.4688, 0.0625, 0.5, 0.4375, 0.4688, 0.5, 0.4688, 0.5, 0.5, 0.4375, 0.5, 0.875, 0.4688, 0.9375, 0.4688, 0.9375, 0.5, 0.875, 0.5, 0.375, 0.4688, 0.4375, 0.4688, 0.4375, 0.5, 0.375, 0.5, 0.8125, 0.4688, 0.875, 0.4688, 0.875, 0.5, 0.8125, 0.5, 0.3125, 0.4688, 0.375, 0.4688, 0.375, 0.5, 0.3125, 0.5, 0.75, 0.4688, 0.8125, 0.4688, 0.8125, 0.5, 0.75, 0.5, 0.25, 0.4688, 0.3125, 0.4688, 0.3125, 0.5, 0.25, 0.5, 0.6875, 0.4688, 0.75, 0.4688, 0.75, 0.5, 0.6875, 0.5, 0.1875, 0.4688, 0.25, 0.4688, 0.25, 0.5, 0.1875, 0.5, 0.625, 0.4688, 0.6875, 0.4688, 0.6875, 0.5, 0.625, 0.5, 0.8125, 0.5, 0.875, 0.5, 0.875, 0.5313, 0.8125, 0.5313, 0.3125, 0.5, 0.375, 0.5, 0.375, 0.5313, 0.3125, 0.5313, 0.75, 0.5, 0.8125, 0.5, 0.8125, 0.5313, 0.75, 0.5313, 0.25, 0.5, 0.3125, 0.5, 0.3125, 0.5313, 0.25, 0.5313, 0.6875, 0.5, 0.75, 0.5, 0.75, 0.5313, 0.6875, 0.5313, 0.1875, 0.5, 0.25, 0.5, 0.25, 0.5313, 0.1875, 0.5313, 0.625, 0.5, 0.6875, 0.5, 0.6875, 0.5313, 0.625, 0.5313, 0.125, 0.5, 0.1875, 0.5, 0.1875, 0.5313, 0.125, 0.5313, 0.5625, 0.5, 0.625, 0.5, 0.625, 0.5313, 0.5625, 0.5313, 0.0625, 0.5, 0.125, 0.5, 0.125, 0.5313, 0.0625, 0.5313, 0.5, 0.5, 0.5625, 0.5, 0.5625, 0.5313, 0.5, 0.5313, 0.9375, 0.5, 1.0, 0.5156, 0.9375, 0.5313, 1.192e-07, 0.5156, 0.0625, 0.5, 0.0625, 0.5313, 0.4375, 0.5, 0.5, 0.5, 0.5, 0.5313, 0.4375, 0.5313, 0.875, 0.5, 0.9375, 0.5, 0.9375, 0.5313, 0.875, 0.5313, 0.375, 0.5, 0.4375, 0.5, 0.4375, 0.5313, 0.375, 0.5313, 0.5625, 0.5313, 0.625, 0.5313, 0.625, 0.5625, 0.5625, 0.5625, 0.0625, 0.5313, 0.125, 0.5313, 0.125, 0.5625, 0.0625, 0.5625, 0.5, 0.5313, 0.5625, 0.5313, 0.5625, 0.5625, 0.5, 0.5625, 0.9375, 0.5313, 1.0, 0.5469, 0.9375, 0.5625, 1.192e-07, 0.5469, 0.0625, 0.5313, 0.0625, 0.5625, 0.4375, 0.5313, 0.5, 0.5313, 0.5, 0.5625, 0.4375, 0.5625, 0.875, 0.5313, 0.9375, 0.5313, 0.9375, 0.5625, 0.875, 0.5625, 0.375, 0.5313, 0.4375, 0.5313, 0.4375, 0.5625, 0.375, 0.5625, 0.8125, 0.5313, 0.875, 0.5313, 0.875, 0.5625, 0.8125, 0.5625, 0.3125, 0.5313, 0.375, 0.5313, 0.375, 0.5625, 0.3125, 0.5625, 0.75, 0.5313, 0.8125, 0.5313, 0.8125, 0.5625, 0.75, 0.5625, 0.25, 0.5313, 0.3125, 0.5313, 0.3125, 0.5625, 0.25, 0.5625, 0.6875, 0.5313, 0.75, 0.5313, 0.75, 0.5625, 0.6875, 0.5625, 0.1875, 0.5313, 0.25, 0.5313, 0.25, 0.5625, 0.1875, 0.5625, 0.625, 0.5313, 0.6875, 0.5313, 0.6875, 0.5625, 0.625, 0.5625, 0.125, 0.5313, 0.1875, 0.5313, 0.1875, 0.5625, 0.125, 0.5625, 0.3125, 0.5625, 0.375, 0.5625, 0.375, 0.5938, 0.3125, 0.5938, 0.75, 0.5625, 0.8125, 0.5625, 0.8125, 0.5938, 0.75, 0.5938, 0.25, 0.5625, 0.3125, 0.5625, 0.3125, 0.5938, 0.25, 0.5938, 0.6875, 0.5625, 0.75, 0.5625, 0.75, 0.5938, 0.6875, 0.5938, 0.1875, 0.5625, 0.25, 0.5625, 0.25, 0.5938, 0.1875, 0.5938, 0.625, 0.5625, 0.6875, 0.5625, 0.6875, 0.5938, 0.625, 0.5938, 0.125, 0.5625, 0.1875, 0.5625, 0.1875, 0.5938, 0.125, 0.5938, 0.5625, 0.5625, 0.625, 0.5625, 0.625, 0.5938, 0.5625, 0.5938, 0.0625, 0.5625, 0.125, 0.5625, 0.125, 0.5938, 0.0625, 0.5938, 0.5, 0.5625, 0.5625, 0.5625, 0.5625, 0.5938, 0.5, 0.5938, 0.9375, 0.5625, 1.0, 0.5781, 0.9375, 0.5938, 1.192e-07, 0.5781, 0.0625, 0.5625, 0.0625, 0.5938, 0.4375, 0.5625, 0.5, 0.5625, 0.5, 0.5938, 0.4375, 0.5938, 0.875, 0.5625, 0.9375, 0.5625, 0.9375, 0.5938, 0.875, 0.5938, 0.375, 0.5625, 0.4375, 0.5625, 0.4375, 0.5938, 0.375, 0.5938, 0.8125, 0.5625, 0.875, 0.5625, 0.875, 0.5938, 0.8125, 0.5938, 0.0625, 0.5938, 0.125, 0.5938, 0.125, 0.625, 0.0625, 0.625, 0.5, 0.5938, 0.5625, 0.5938, 0.5625, 0.625, 0.5, 0.625, 0.9375, 0.5938, 1.0, 0.6094, 0.9375, 0.625, 1.192e-07, 0.6094, 0.0625, 0.5938, 0.0625, 0.625, 0.4375, 0.5938, 0.5, 0.5938, 0.5, 0.625, 0.4375, 0.625, 0.875, 0.5938, 0.9375, 0.5938, 0.9375, 0.625, 0.875, 0.625, 0.375, 0.5938, 0.4375, 0.5938, 0.4375, 0.625, 0.375, 0.625, 0.8125, 0.5938, 0.875, 0.5938, 0.875, 0.625, 0.8125, 0.625, 0.3125, 0.5938, 0.375, 0.5938, 0.375, 0.625, 0.3125, 0.625, 0.75, 0.5938, 0.8125, 0.5938, 0.8125, 0.625, 0.75, 0.625, 0.25, 0.5938, 0.3125, 0.5938, 0.3125, 0.625, 0.25, 0.625, 0.6875, 0.5938, 0.75, 0.5938, 0.75, 0.625, 0.6875, 0.625, 0.1875, 0.5938, 0.25, 0.5938, 0.25, 0.625, 0.1875, 0.625, 0.625, 0.5938, 0.6875, 0.5938, 0.6875, 0.625, 0.625, 0.625, 0.125, 0.5938, 0.1875, 0.5938, 0.1875, 0.625, 0.125, 0.625, 0.5625, 0.5938, 0.625, 0.5938, 0.625, 0.625, 0.5625, 0.625, 0.25, 0.625, 0.3125, 0.625, 0.3125, 0.6563, 0.25, 0.6563, 0.6875, 0.625, 0.75, 0.625, 0.75, 0.6563, 0.6875, 0.6563, 0.1875, 0.625, 0.25, 0.625, 0.25, 0.6563, 0.1875, 0.6563, 0.625, 0.625, 0.6875, 0.625, 0.6875, 0.6563, 0.625, 0.6563, 0.125, 0.625, 0.1875, 0.625, 0.1875, 0.6563, 0.125, 0.6563, 0.5625, 0.625, 0.625, 0.625, 0.625, 0.6563, 0.5625, 0.6563, 0.0625, 0.625, 0.125, 0.625, 0.125, 0.6563, 0.0625, 0.6563, 0.5, 0.625, 0.5625, 0.625, 0.5625, 0.6563, 0.5, 0.6563, 0.9375, 0.625, 1.0, 0.6406, 0.9375, 0.6563, 1.192e-07, 0.6406, 0.0625, 0.625, 0.0625, 0.6563, 0.4375, 0.625, 0.5, 0.625, 0.5, 0.6563, 0.4375, 0.6563, 0.875, 0.625, 0.9375, 0.625, 0.9375, 0.6563, 0.875, 0.6563, 0.375, 0.625, 0.4375, 0.625, 0.4375, 0.6563, 0.375, 0.6563, 0.8125, 0.625, 0.875, 0.625, 0.875, 0.6563, 0.8125, 0.6563, 0.3125, 0.625, 0.375, 0.625, 0.375, 0.6563, 0.3125, 0.6563, 0.75, 0.625, 0.8125, 0.625, 0.8125, 0.6563, 0.75, 0.6563, 0.9375, 0.6563, 1.0, 0.6719, 0.9375, 0.6875, 1.192e-07, 0.6719, 0.0625, 0.6563, 0.0625, 0.6875, 0.4375, 0.6563, 0.5, 0.6563, 0.5, 0.6875, 0.4375, 0.6875, 0.875, 0.6563, 0.9375, 0.6563, 0.9375, 0.6875, 0.875, 0.6875, 0.375, 0.6563, 0.4375, 0.6563, 0.4375, 0.6875, 0.375, 0.6875, 0.8125, 0.6563, 0.875, 0.6563, 0.875, 0.6875, 0.8125, 0.6875, 0.3125, 0.6563, 0.375, 0.6563, 0.375, 0.6875, 0.3125, 0.6875, 0.75, 0.6563, 0.8125, 0.6563, 0.8125, 0.6875, 0.75, 0.6875, 0.25, 0.6563, 0.3125, 0.6563, 0.3125, 0.6875, 0.25, 0.6875, 0.6875, 0.6563, 0.75, 0.6563, 0.75, 0.6875, 0.6875, 0.6875, 0.1875, 0.6563, 0.25, 0.6563, 0.25, 0.6875, 0.1875, 0.6875, 0.625, 0.6563, 0.6875, 0.6563, 0.6875, 0.6875, 0.625, 0.6875, 0.125, 0.6563, 0.1875, 0.6563, 0.1875, 0.6875, 0.125, 0.6875, 0.5625, 0.6563, 0.625, 0.6563, 0.625, 0.6875, 0.5625, 0.6875, 0.0625, 0.6563, 0.125, 0.6563, 0.125, 0.6875, 0.0625, 0.6875, 0.5, 0.6563, 0.5625, 0.6563, 0.5625, 0.6875, 0.5, 0.6875, 0.6875, 0.6875, 0.75, 0.6875, 0.75, 0.7188, 0.6875, 0.7188, 0.1875, 0.6875, 0.25, 0.6875, 0.25, 0.7188, 0.1875, 0.7188, 0.625, 0.6875, 0.6875, 0.6875, 0.6875, 0.7188, 0.625, 0.7188, 0.125, 0.6875, 0.1875, 0.6875, 0.1875, 0.7188, 0.125, 0.7188, 0.5625, 0.6875, 0.625, 0.6875, 0.625, 0.7188, 0.5625, 0.7188, 0.0625, 0.6875, 0.125, 0.6875, 0.125, 0.7188, 0.0625, 0.7188, 0.5, 0.6875, 0.5625, 0.6875, 0.5625, 0.7188, 0.5, 0.7188, 0.9375, 0.6875, 1.0, 0.7031, 0.9375, 0.7188, 1.192e-07, 0.7031, 0.0625, 0.6875, 0.0625, 0.7188, 0.4375, 0.6875, 0.5, 0.6875, 0.5, 0.7188, 0.4375, 0.7188, 0.875, 0.6875, 0.9375, 0.6875, 0.9375, 0.7188, 0.875, 0.7188, 0.375, 0.6875, 0.4375, 0.6875, 0.4375, 0.7188, 0.375, 0.7188, 0.8125, 0.6875, 0.875, 0.6875, 0.875, 0.7188, 0.8125, 0.7188, 0.3125, 0.6875, 0.375, 0.6875, 0.375, 0.7188, 0.3125, 0.7188, 0.75, 0.6875, 0.8125, 0.6875, 0.8125, 0.7188, 0.75, 0.7188, 0.25, 0.6875, 0.3125, 0.6875, 0.3125, 0.7188, 0.25, 0.7188, 0.4375, 0.7188, 0.5, 0.7188, 0.5, 0.75, 0.4375, 0.75, 0.875, 0.7188, 0.9375, 0.7188, 0.9375, 0.75, 0.875, 0.75, 0.375, 0.7188, 0.4375, 0.7188, 0.4375, 0.75, 0.375, 0.75, 0.8125, 0.7188, 0.875, 0.7188, 0.875, 0.75, 0.8125, 0.75, 0.3125, 0.7188, 0.375, 0.7188, 0.375, 0.75, 0.3125, 0.75, 0.75, 0.7188, 0.8125, 0.7188, 0.8125, 0.75, 0.75, 0.75, 0.25, 0.7188, 0.3125, 0.7188, 0.3125, 0.75, 0.25, 0.75, 0.6875, 0.7188, 0.75, 0.7188, 0.75, 0.75, 0.6875, 0.75, 0.1875, 0.7188, 0.25, 0.7188, 0.25, 0.75, 0.1875, 0.75, 0.625, 0.7188, 0.6875, 0.7188, 0.6875, 0.75, 0.625, 0.75, 0.125, 0.7188, 0.1875, 0.7188, 0.1875, 0.75, 0.125, 0.75, 0.5625, 0.7188, 0.625, 0.7188, 0.625, 0.75, 0.5625, 0.75, 0.0625, 0.7188, 0.125, 0.7188, 0.125, 0.75, 0.0625, 0.75, 0.5, 0.7188, 0.5625, 0.7188, 0.5625, 0.75, 0.5, 0.75, 0.9375, 0.7188, 1.0, 0.7344, 0.9375, 0.75, 1.192e-07, 0.7344, 0.0625, 0.7188, 0.0625, 0.75, 0.1875, 0.75, 0.25, 0.75, 0.25, 0.7813, 0.1875, 0.7813, 0.625, 0.75, 0.6875, 0.75, 0.6875, 0.7813, 0.625, 0.7813, 0.125, 0.75, 0.1875, 0.75, 0.1875, 0.7813, 0.125, 0.7813, 0.5625, 0.75, 0.625, 0.75, 0.625, 0.7813, 0.5625, 0.7813, 0.0625, 0.75, 0.125, 0.75, 0.125, 0.7813, 0.0625, 0.7813, 0.5, 0.75, 0.5625, 0.75, 0.5625, 0.7813, 0.5, 0.7813, 0.9375, 0.75, 1.0, 0.7656, 0.9375, 0.7813, 1.192e-07, 0.7656, 0.0625, 0.75, 0.0625, 0.7813, 0.4375, 0.75, 0.5, 0.75, 0.5, 0.7813, 0.4375, 0.7813, 0.875, 0.75, 0.9375, 0.75, 0.9375, 0.7813, 0.875, 0.7813, 0.375, 0.75, 0.4375, 0.75, 0.4375, 0.7813, 0.375, 0.7813, 0.8125, 0.75, 0.875, 0.75, 0.875, 0.7813, 0.8125, 0.7813, 0.3125, 0.75, 0.375, 0.75, 0.375, 0.7813, 0.3125, 0.7813, 0.75, 0.75, 0.8125, 0.75, 0.8125, 0.7813, 0.75, 0.7813, 0.25, 0.75, 0.3125, 0.75, 0.3125, 0.7813, 0.25, 0.7813, 0.6875, 0.75, 0.75, 0.75, 0.75, 0.7813, 0.6875, 0.7813, 0.875, 0.7813, 0.9375, 0.7813, 0.9375, 0.8125, 0.875, 0.8125, 0.375, 0.7813, 0.4375, 0.7813, 0.4375, 0.8125, 0.375, 0.8125, 0.8125, 0.7813, 0.875, 0.7813, 0.875, 0.8125, 0.8125, 0.8125, 0.3125, 0.7813, 0.375, 0.7813, 0.375, 0.8125, 0.3125, 0.8125, 0.75, 0.7813, 0.8125, 0.7813, 0.8125, 0.8125, 0.75, 0.8125, 0.25, 0.7813, 0.3125, 0.7813, 0.3125, 0.8125, 0.25, 0.8125, 0.6875, 0.7813, 0.75, 0.7813, 0.75, 0.8125, 0.6875, 0.8125, 0.1875, 0.7813, 0.25, 0.7813, 0.25, 0.8125, 0.1875, 0.8125, 0.625, 0.7813, 0.6875, 0.7813, 0.6875, 0.8125, 0.625, 0.8125, 0.125, 0.7813, 0.1875, 0.7813, 0.1875, 0.8125, 0.125, 0.8125, 0.5625, 0.7813, 0.625, 0.7813, 0.625, 0.8125, 0.5625, 0.8125, 0.0625, 0.7813, 0.125, 0.7813, 0.125, 0.8125, 0.0625, 0.8125, 0.5, 0.7813, 0.5625, 0.7813, 0.5625, 0.8125, 0.5, 0.8125, 0.9375, 0.7813, 1.0, 0.7969, 0.9375, 0.8125, 1.192e-07, 0.7969, 0.0625, 0.7813, 0.0625, 0.8125, 0.4375, 0.7813, 0.5, 0.7813, 0.5, 0.8125, 0.4375, 0.8125, 0.625, 0.8125, 0.6875, 0.8125, 0.6875, 0.8438, 0.625, 0.8438, 0.125, 0.8125, 0.1875, 0.8125, 0.1875, 0.8438, 0.125, 0.8438, 0.5625, 0.8125, 0.625, 0.8125, 0.625, 0.8438, 0.5625, 0.8438, 0.0625, 0.8125, 0.125, 0.8125, 0.125, 0.8438, 0.0625, 0.8438, 0.5, 0.8125, 0.5625, 0.8125, 0.5625, 0.8438, 0.5, 0.8438, 0.9375, 0.8125, 1.0, 0.8281, 0.9375, 0.8438, 1.192e-07, 0.8281, 0.0625, 0.8125, 0.0625, 0.8438, 0.4375, 0.8125, 0.5, 0.8125, 0.5, 0.8438, 0.4375, 0.8438, 0.875, 0.8125, 0.9375, 0.8125, 0.9375, 0.8438, 0.875, 0.8438, 0.375, 0.8125, 0.4375, 0.8125, 0.4375, 0.8438, 0.375, 0.8438, 0.8125, 0.8125, 0.875, 0.8125, 0.875, 0.8438, 0.8125, 0.8438, 0.3125, 0.8125, 0.375, 0.8125, 0.375, 0.8438, 0.3125, 0.8438, 0.75, 0.8125, 0.8125, 0.8125, 0.8125, 0.8438, 0.75, 0.8438, 0.25, 0.8125, 0.3125, 0.8125, 0.3125, 0.8438, 0.25, 0.8438, 0.6875, 0.8125, 0.75, 0.8125, 0.75, 0.8438, 0.6875, 0.8438, 0.1875, 0.8125, 0.25, 0.8125, 0.25, 0.8438, 0.1875, 0.8438, 0.375, 0.8438, 0.4375, 0.8438, 0.4375, 0.875, 0.375, 0.875, 0.8125, 0.8438, 0.875, 0.8438, 0.875, 0.875, 0.8125, 0.875, 0.3125, 0.8438, 0.375, 0.8438, 0.375, 0.875, 0.3125, 0.875, 0.75, 0.8438, 0.8125, 0.8438, 0.8125, 0.875, 0.75, 0.875, 0.25, 0.8438, 0.3125, 0.8438, 0.3125, 0.875, 0.25, 0.875, 0.6875, 0.8438, 0.75, 0.8438, 0.75, 0.875, 0.6875, 0.875, 0.1875, 0.8438, 0.25, 0.8438, 0.25, 0.875, 0.1875, 0.875, 0.625, 0.8438, 0.6875, 0.8438, 0.6875, 0.875, 0.625, 0.875, 0.125, 0.8438, 0.1875, 0.8438, 0.1875, 0.875, 0.125, 0.875, 0.5625, 0.8438, 0.625, 0.8438, 0.625, 0.875, 0.5625, 0.875, 0.0625, 0.8438, 0.125, 0.8438, 0.125, 0.875, 0.0625, 0.875, 0.5, 0.8438, 0.5625, 0.8438, 0.5625, 0.875, 0.5, 0.875, 0.9375, 0.8438, 1.0, 0.8594, 0.9375, 0.875, 1.49e-07, 0.8594, 0.0625, 0.8438, 0.0625, 0.875, 0.4375, 0.8438, 0.5, 0.8438, 0.5, 0.875, 0.4375, 0.875, 0.875, 0.8438, 0.9375, 0.8438, 0.9375, 0.875, 0.875, 0.875, 0.125, 0.875, 0.1875, 0.875, 0.1875, 0.9063, 0.125, 0.9063, 0.5625, 0.875, 0.625, 0.875, 0.625, 0.9063, 0.5625, 0.9063, 0.0625, 0.875, 0.125, 0.875, 0.125, 0.9063, 0.0625, 0.9062, 0.5, 0.875, 0.5625, 0.875, 0.5625, 0.9063, 0.5, 0.9063, 0.9375, 0.875, 1.0, 0.8906, 0.9375, 0.9062, 1.49e-07, 0.8906, 0.0625, 0.875, 0.0625, 0.9062, 0.4375, 0.875, 0.5, 0.875, 0.5, 0.9063, 0.4375, 0.9063, 0.875, 0.875, 0.9375, 0.875, 0.9375, 0.9062, 0.875, 0.9062, 0.375, 0.875, 0.4375, 0.875, 0.4375, 0.9063, 0.375, 0.9063, 0.8125, 0.875, 0.875, 0.875, 0.875, 0.9062, 0.8125, 0.9063, 0.3125, 0.875, 0.375, 0.875, 0.375, 0.9063, 0.3125, 0.9063, 0.75, 0.875, 0.8125, 0.875, 0.8125, 0.9063, 0.75, 0.9063, 0.25, 0.875, 0.3125, 0.875, 0.3125, 0.9063, 0.25, 0.9063, 0.6875, 0.875, 0.75, 0.875, 0.75, 0.9063, 0.6875, 0.9063, 0.1875, 0.875, 0.25, 0.875, 0.25, 0.9063, 0.1875, 0.9063, 0.625, 0.875, 0.6875, 0.875, 0.6875, 0.9063, 0.625, 0.9063, 0.3125, 0.9063, 0.375, 0.9063, 0.375, 0.9375, 0.3125, 0.9375, 0.75, 0.9063, 0.8125, 0.9063, 0.8125, 0.9375, 0.75, 0.9375, 0.25, 0.9063, 0.3125, 0.9063, 0.3125, 0.9375, 0.25, 0.9375, 0.6875, 0.9063, 0.75, 0.9063, 0.75, 0.9375, 0.6875, 0.9375, 0.1875, 0.9063, 0.25, 0.9063, 0.25, 0.9375, 0.1875, 0.9375, 0.625, 0.9063, 0.6875, 0.9063, 0.6875, 0.9375, 0.625, 0.9375, 0.125, 0.9063, 0.1875, 0.9063, 0.1875, 0.9375, 0.125, 0.9375, 0.5625, 0.9063, 0.625, 0.9063, 0.625, 0.9375, 0.5625, 0.9375, 0.0625, 0.9062, 0.125, 0.9063, 0.125, 0.9375, 0.0625, 0.9375, 0.5, 0.9063, 0.5625, 0.9063, 0.5625, 0.9375, 0.5, 0.9375, 0.9375, 0.9062, 1.0, 0.9219, 0.9375, 0.9375, 1.49e-07, 0.9219, 0.0625, 0.9062, 0.0625, 0.9375, 0.4375, 0.9063, 0.5, 0.9063, 0.5, 0.9375, 0.4375, 0.9375, 0.875, 0.9062, 0.9375, 0.9062, 0.9375, 0.9375, 0.875, 0.9375, 0.375, 0.9063, 0.4375, 0.9063, 0.4375, 0.9375, 0.375, 0.9375, 0.8125, 0.9063, 0.875, 0.9062, 0.875, 0.9375, 0.8125, 0.9375, 0.0625, 0.9375, 0.125, 0.9375, 0.125, 0.9688, 0.0625, 0.9687, 0.5, 0.9375, 0.5625, 0.9375, 0.5625, 0.9688, 0.5, 0.9688, 0.9375, 0.9375, 1.0, 0.9531, 0.9375, 0.9687, 1.49e-07, 0.9531, 0.0625, 0.9375, 0.0625, 0.9687, 0.4375, 0.9375, 0.5, 0.9375, 0.5, 0.9688, 0.4375, 0.9688, 0.875, 0.9375, 0.9375, 0.9375, 0.9375, 0.9687, 0.875, 0.9688, 0.375, 0.9375, 0.4375, 0.9375, 0.4375, 0.9688, 0.375, 0.9688, 0.8125, 0.9375, 0.875, 0.9375, 0.875, 0.9688, 0.8125, 0.9688, 0.3125, 0.9375, 0.375, 0.9375, 0.375, 0.9688, 0.3125, 0.9688, 0.75, 0.9375, 0.8125, 0.9375, 0.8125, 0.9688, 0.75, 0.9688, 0.25, 0.9375, 0.3125, 0.9375, 0.3125, 0.9688, 0.25, 0.9688, 0.6875, 0.9375, 0.75, 0.9375, 0.75, 0.9688, 0.6875, 0.9688, 0.1875, 0.9375, 0.25, 0.9375, 0.25, 0.9688, 0.1875, 0.9688, 0.625, 0.9375, 0.6875, 0.9375, 0.6875, 0.9688, 0.625, 0.9688, 0.125, 0.9375, 0.1875, 0.9375, 0.1875, 0.9688, 0.125, 0.9688, 0.5625, 0.9375, 0.625, 0.9375, 0.625, 0.9688, 0.5625, 0.9688, 0.75, 0.9688, 0.8125, 0.9688, 0.8125, 1.0, 0.75, 1.0, 0.25, 0.9688, 0.3125, 0.9688, 0.3125, 1.0, 0.25, 1.0, 0.6875, 0.9688, 0.75, 0.9688, 0.75, 1.0, 0.6875, 1.0, 0.1875, 0.9688, 0.25, 0.9688, 0.25, 1.0, 0.1875, 1.0, 0.625, 0.9688, 0.6875, 0.9688, 0.6875, 1.0, 0.625, 1.0, 0.125, 0.9688, 0.1875, 0.9688, 0.1875, 1.0, 0.125, 1.0, 0.5625, 0.9688, 0.625, 0.9688, 0.625, 1.0, 0.5625, 1.0, 0.0625, 0.9687, 0.125, 0.9688, 0.125, 1.0, 0.0625, 1.0, 0.5, 0.9688, 0.5625, 0.9688, 0.5625, 1.0, 0.5, 1.0, 0.9375, 0.9687, 1.0, 0.9844, 0.9375, 1.0, 1.49e-07, 0.9844, 0.0625, 0.9687, 0.0625, 1.0, 0.4375, 0.9688, 0.5, 0.9688, 0.5, 1.0, 0.4375, 1.0, 0.875, 0.9688, 0.9375, 0.9687, 0.9375, 1.0, 0.875, 1.0, 0.375, 0.9688, 0.4375, 0.9688, 0.4375, 1.0, 0.375, 1.0, 0.8125, 0.9688, 0.875, 0.9688, 0.875, 1.0, 0.8125, 1.0, 0.3125, 0.9688, 0.375, 0.9688, 0.375, 1.0, 0.3125, 1.0, 0.5, 1.192e-07, 0.5625, 1.192e-07, 0.5625, 0.03125, 0.5, 0.03125, 0.9375, -1.192e-07, 1.0, 0.01562, 0.9375, 0.03125, 1.192e-07, 0.01562, 0.0625, -1.192e-07, 0.0625, 0.03125, 0.4375, 1.192e-07, 0.5, 1.192e-07, 0.5, 0.03125, 0.4375, 0.03125, 0.875, 0.0, 0.9375, -1.192e-07, 0.9375, 0.03125, 0.875, 0.03125, 0.375, 0.0, 0.4375, 1.192e-07, 0.4375, 0.03125, 0.375, 0.03125, 0.8125, 0.0, 0.875, 0.0, 0.875, 0.03125, 0.8125, 0.03125, 0.3125, 1.192e-07, 0.375, 0.0, 0.375, 0.03125, 0.3125, 0.03125, 0.75, 1.192e-07, 0.8125, 0.0, 0.8125, 0.03125, 0.75, 0.03125, 0.25, 1.192e-07, 0.3125, 1.192e-07, 0.3125, 0.03125, 0.25, 0.03125, 0.6875, 1.192e-07, 0.75, 1.192e-07, 0.75, 0.03125, 0.6875, 0.03125, 0.1875, 0.0, 0.25, 1.192e-07, 0.25, 0.03125, 0.1875, 0.03125, 0.625, 0.0, 0.6875, 1.192e-07, 0.6875, 0.03125, 0.625, 0.03125, 0.125, 2.98e-08, 0.1875, 0.0, 0.1875, 0.03125, 0.125, 0.03125, 0.5625, 1.192e-07, 0.625, 0.0, 0.625, 0.03125, 0.5625, 0.03125, 0.0625, -1.192e-07, 0.125, 2.98e-08, 0.125, 0.03125, 0.0625, 0.03125, 0.25, 0.03125, 0.3125, 0.03125, 0.3125, 0.0625, 0.25, 0.0625, 0.6875, 0.03125, 0.75, 0.03125, 0.75, 0.0625, 0.6875, 0.0625, 0.1875, 0.03125, 0.25, 0.03125, 0.25, 0.0625, 0.1875, 0.0625, 0.625, 0.03125, 0.6875, 0.03125, 0.6875, 0.0625, 0.625, 0.0625, 0.125, 0.03125, 0.1875, 0.03125, 0.1875, 0.0625, 0.125, 0.0625, 0.5625, 0.03125, 0.625, 0.03125, 0.625, 0.0625, 0.5625, 0.0625, 0.0625, 0.03125, 0.125, 0.03125, 0.125, 0.0625, 0.0625, 0.0625, 0.5, 0.03125, 0.5625, 0.03125, 0.5625, 0.0625, 0.5, 0.0625, 0.9375, 0.03125, 1.0, 0.04687, 0.9375, 0.0625, 1.192e-07, 0.04687, 0.0625, 0.03125, 0.0625, 0.0625, 0.4375, 0.03125, 0.5, 0.03125, 0.5, 0.0625, 0.4375, 0.0625, 0.875, 0.03125, 0.9375, 0.03125, 0.9375, 0.0625, 0.875, 0.0625, 0.375, 0.03125, 0.4375, 0.03125, 0.4375, 0.0625, 0.375, 0.0625, 0.8125, 0.03125, 0.875, 0.03125, 0.875, 0.0625, 0.8125, 0.0625, 0.3125, 0.03125, 0.375, 0.03125, 0.375, 0.0625, 0.3125, 0.0625, 0.75, 0.03125, 0.8125, 0.03125, 0.8125, 0.0625, 0.75, 0.0625, 0.9375, 0.0625, 1.0, 0.07812, 0.9375, 0.09375, 1.192e-07, 0.07812, 0.0625, 0.0625, 0.0625, 0.09375, 0.4375, 0.0625, 0.5, 0.0625, 0.5, 0.09375, 0.4375, 0.09375, 0.875, 0.0625, 0.9375, 0.0625, 0.9375, 0.09375, 0.875, 0.09375, 0.375, 0.0625, 0.4375, 0.0625, 0.4375, 0.09375, 0.375, 0.09375, 0.8125, 0.0625, 0.875, 0.0625, 0.875, 0.09375, 0.8125, 0.09375, 0.3125, 0.0625, 0.375, 0.0625, 0.375, 0.09375, 0.3125, 0.09375, 0.75, 0.0625, 0.8125, 0.0625, 0.8125, 0.09375, 0.75, 0.09375, 0.25, 0.0625, 0.3125, 0.0625, 0.3125, 0.09375, 0.25, 0.09375, 0.6875, 0.0625, 0.75, 0.0625, 0.75, 0.09375, 0.6875, 0.09375, 0.1875, 0.0625, 0.25, 0.0625, 0.25, 0.09375, 0.1875, 0.09375, 0.625, 0.0625, 0.6875, 0.0625, 0.6875, 0.09375, 0.625, 0.09375, 0.125, 0.0625, 0.1875, 0.0625, 0.1875, 0.09375, 0.125, 0.09375, 0.5625, 0.0625, 0.625, 0.0625, 0.625, 0.09375, 0.5625, 0.09375, 0.0625, 0.0625, 0.125, 0.0625, 0.125, 0.09375, 0.0625, 0.09375, 0.5, 0.0625, 0.5625, 0.0625, 0.5625, 0.09375, 0.5, 0.09375, 0.6875, 0.09375, 0.75, 0.09375, 0.75, 0.125, 0.6875, 0.125, 0.1875, 0.09375, 0.25, 0.09375, 0.25, 0.125, 0.1875, 0.125, 0.625, 0.09375, 0.6875, 0.09375, 0.6875, 0.125, 0.625, 0.125, 0.125, 0.09375, 0.1875, 0.09375, 0.1875, 0.125, 0.125, 0.125, 0.5625, 0.09375, 0.625, 0.09375, 0.625, 0.125, 0.5625, 0.125, 0.0625, 0.09375, 0.125, 0.09375, 0.125, 0.125, 0.0625, 0.125, 0.5, 0.09375, 0.5625, 0.09375, 0.5625, 0.125, 0.5, 0.125, 0.9375, 0.09375, 1.0, 0.1094, 0.9375, 0.125, 1.192e-07, 0.1094, 0.0625, 0.09375, 0.0625, 0.125, 0.4375, 0.09375, 0.5, 0.09375, 0.5, 0.125, 0.4375, 0.125, 0.875, 0.09375, 0.9375, 0.09375, 0.9375, 0.125, 0.875, 0.125, 0.375, 0.09375, 0.4375, 0.09375, 0.4375, 0.125, 0.375, 0.125, 0.8125, 0.09375, 0.875, 0.09375, 0.875, 0.125, 0.8125, 0.125, 0.3125, 0.09375, 0.375, 0.09375, 0.375, 0.125, 0.3125, 0.125, 0.75, 0.09375, 0.8125, 0.09375, 0.8125, 0.125, 0.75, 0.125, 0.25, 0.09375, 0.3125, 0.09375, 0.3125, 0.125, 0.25, 0.125, 0.4375, 0.125, 0.5, 0.125, 0.5, 0.1563, 0.4375, 0.1563, 0.875, 0.125, 0.9375, 0.125, 0.9375, 0.1562, 0.875, 0.1563, 0.375, 0.125, 0.4375, 0.125, 0.4375, 0.1563, 0.375, 0.1563, 0.8125, 0.125, 0.875, 0.125, 0.875, 0.1563, 0.8125, 0.1563, 0.3125, 0.125, 0.375, 0.125, 0.375, 0.1563, 0.3125, 0.1563, 0.75, 0.125, 0.8125, 0.125, 0.8125, 0.1563, 0.75, 0.1563, 0.25, 0.125, 0.3125, 0.125, 0.3125, 0.1563, 0.25, 0.1563, 0.6875, 0.125, 0.75, 0.125, 0.75, 0.1563, 0.6875, 0.1563, 0.1875, 0.125, 0.25, 0.125, 0.25, 0.1563, 0.1875, 0.1563, 0.625, 0.125, 0.6875, 0.125, 0.6875, 0.1563, 0.625, 0.1563, 0.125, 0.125, 0.1875, 0.125, 0.1875, 0.1563, 0.125, 0.1563, 0.5625, 0.125, 0.625, 0.125, 0.625, 0.1563, 0.5625, 0.1563, 0.0625, 0.125, 0.125, 0.125, 0.125, 0.1563, 0.0625, 0.1563, 0.5, 0.125, 0.5625, 0.125, 0.5625, 0.1563, 0.5, 0.1563, 0.9375, 0.125, 1.0, 0.1406, 0.9375, 0.1562, 1.192e-07, 0.1406, 0.0625, 0.125, 0.0625, 0.1563, 0.1875, 0.1563, 0.25, 0.1563, 0.25, 0.1875, 0.1875, 0.1875, 0.625, 0.1563, 0.6875, 0.1563, 0.6875, 0.1875, 0.625, 0.1875, 0.125, 0.1563, 0.1875, 0.1563, 0.1875, 0.1875, 0.125, 0.1875, 0.5625, 0.1563, 0.625, 0.1563, 0.625, 0.1875, 0.5625, 0.1875, 0.0625, 0.1563, 0.125, 0.1563, 0.125, 0.1875, 0.0625, 0.1875, 0.5, 0.1563, 0.5625, 0.1563, 0.5625, 0.1875, 0.5, 0.1875, 0.9375, 0.1562, 1.0, 0.1719, 0.9375, 0.1875, 1.192e-07, 0.1719, 0.0625, 0.1563, 0.0625, 0.1875, 0.4375, 0.1563, 0.5, 0.1563, 0.5, 0.1875, 0.4375, 0.1875, 0.875, 0.1563, 0.9375, 0.1562, 0.9375, 0.1875, 0.875, 0.1875, 0.375, 0.1563, 0.4375, 0.1563, 0.4375, 0.1875, 0.375, 0.1875, 0.8125, 0.1563, 0.875, 0.1563, 0.875, 0.1875, 0.8125, 0.1875, 0.3125, 0.1563, 0.375, 0.1563, 0.375, 0.1875, 0.3125, 0.1875, 0.75, 0.1563, 0.8125, 0.1563, 0.8125, 0.1875, 0.75, 0.1875, 0.25, 0.1563, 0.3125, 0.1563, 0.3125, 0.1875, 0.25, 0.1875, 0.6875, 0.1563, 0.75, 0.1563, 0.75, 0.1875, 0.6875, 0.1875, 0.375, 0.1875, 0.4375, 0.1875, 0.4375, 0.2188, 0.375, 0.2188, 0.8125, 0.1875, 0.875, 0.1875, 0.875, 0.2188, 0.8125, 0.2188, 0.3125, 0.1875, 0.375, 0.1875, 0.375, 0.2188, 0.3125, 0.2188, 0.75, 0.1875, 0.8125, 0.1875, 0.8125, 0.2188, 0.75, 0.2188, 0.25, 0.1875, 0.3125, 0.1875, 0.3125, 0.2188, 0.25, 0.2188, 0.6875, 0.1875, 0.75, 0.1875, 0.75, 0.2188, 0.6875, 0.2188, 0.1875, 0.1875, 0.25, 0.1875, 0.25, 0.2188, 0.1875, 0.2188, 0.625, 0.1875, 0.6875, 0.1875, 0.6875, 0.2188, 0.625, 0.2188, 0.125, 0.1875, 0.1875, 0.1875, 0.1875, 0.2188, 0.125, 0.2188, 0.5625, 0.1875, 0.625, 0.1875, 0.625, 0.2188, 0.5625, 0.2188, 0.0625, 0.1875, 0.125, 0.1875, 0.125, 0.2188, 0.0625, 0.2188, 0.5, 0.1875, 0.5625, 0.1875, 0.5625, 0.2188, 0.5, 0.2188, 0.9375, 0.1875, 1.0, 0.2031, 0.9375, 0.2188, 1.192e-07, 0.2031, 0.0625, 0.1875, 0.0625, 0.2188, 0.4375, 0.1875, 0.5, 0.1875, 0.5, 0.2188, 0.4375, 0.2188, 0.875, 0.1875, 0.9375, 0.1875, 0.9375, 0.2188, 0.875, 0.2188, 0.125, 0.2188, 0.1875, 0.2188, 0.1875, 0.25, 0.125, 0.25, 0.5625, 0.2188, 0.625, 0.2188, 0.625, 0.25, 0.5625, 0.25, 0.0625, 0.2188, 0.125, 0.2188, 0.125, 0.25, 0.0625, 0.25, 0.5, 0.2188, 0.5625, 0.2188, 0.5625, 0.25, 0.5, 0.25, 0.9375, 0.2188, 1.0, 0.2344, 0.9375, 0.25, 1.192e-07, 0.2344, 0.0625, 0.2188, 0.0625, 0.25, 0.4375, 0.2188, 0.5, 0.2188, 0.5, 0.25, 0.4375, 0.25, 0.875, 0.2188, 0.9375, 0.2188, 0.9375, 0.25, 0.875, 0.25, 0.375, 0.2188, 0.4375, 0.2188, 0.4375, 0.25, 0.375, 0.25, 0.8125, 0.2188, 0.875, 0.2188, 0.875, 0.25, 0.8125, 0.25, 0.3125, 0.2188, 0.375, 0.2188, 0.375, 0.25, 0.3125, 0.25, 0.75, 0.2188, 0.8125, 0.2188, 0.8125, 0.25, 0.75, 0.25, 0.25, 0.2188, 0.3125, 0.2188, 0.3125, 0.25, 0.25, 0.25, 0.6875, 0.2188, 0.75, 0.2188, 0.75, 0.25, 0.6875, 0.25, 0.1875, 0.2188, 0.25, 0.2188, 0.25, 0.25, 0.1875, 0.25, 0.625, 0.2188, 0.6875, 0.2188, 0.6875, 0.25, 0.625, 0.25])
me_sphere.use_remesh_fix_poles = True
me_sphere.use_remesh_preserve_attributes = False
me_sphere.use_mirror_vertex_groups = False
me_sphere.update()

# ---- objects
ob_sphererotateduv = bpy.data.objects.new('SphereRotatedUV', me_sphere)

# ---- transforms, parenting, visibility, modifiers, constraints
ob_sphererotateduv.location = (0.0, 0.0, 0.0)
ob_sphererotateduv.lineart.crease_threshold = 0.0

# ---- collection membership
col_collection.objects.link(ob_sphererotateduv)

# ---- scene / render settings (as saved in the file)
scene.frame_start = 1; scene.frame_end = 250; scene.frame_set(1)
scene.render.engine = 'BLENDER_EEVEE_NEXT'
scene.cycles.use_denoising = False
scene.cycles.samples = 128
scene.cycles.sampling_pattern = 'TABULATED_SOBOL'
scene.cycles.use_adaptive_sampling = False
scene.cycles.use_light_tree = False
scene.view_settings.view_transform = 'Filmic'
bpy.context.view_layer.update()

# ---- added for rendering (the .blend has no active camera and no usable light): camera, sun
cam_auto = bpy.data.cameras.new('AutoCamera')
cam_auto.lens = 50.0
cam_auto.sensor_width = 36.0
cam_auto.clip_end = 1000.0
ob_auto_camera = bpy.data.objects.new('AutoCamera', cam_auto)
scene.collection.objects.link(ob_auto_camera)
ob_auto_camera.location = (3.20507, -3.84609, 2.56406)
ob_auto_camera.rotation_euler = (1.09748, -7.21219e-08, 0.694738)
scene.camera = ob_auto_camera
light_auto_sun = bpy.data.lights.new('AutoSun', 'SUN')
light_auto_sun.energy = 3.0
light_auto_sun.angle = 0.0523599
ob_auto_sun = bpy.data.objects.new('AutoSun', light_auto_sun)
scene.collection.objects.link(ob_auto_sun)
ob_auto_sun.rotation_euler = (0.872665, 0.174533, 0.523599)
bpy.context.view_layer.update()
